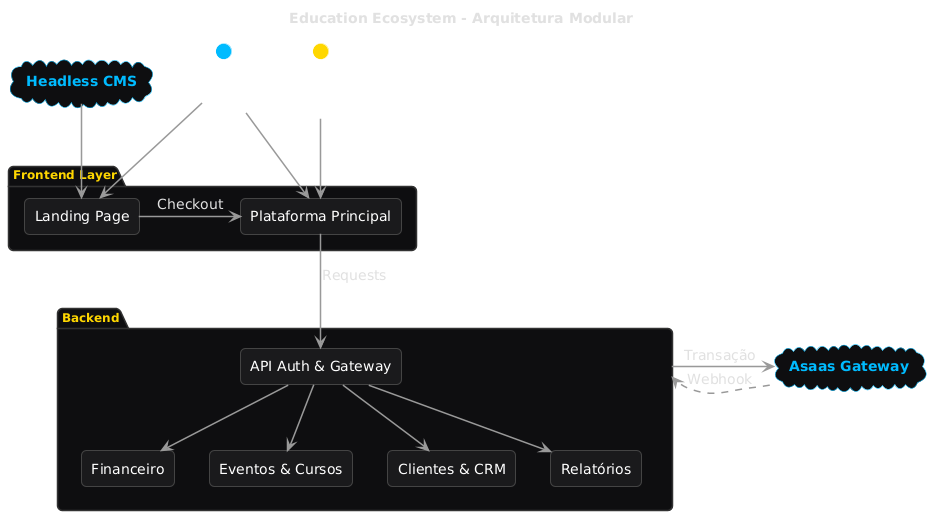

The diagram above was rendered by PlantUML. Its source (embedded in the PNG):
@startuml
skinparam backgroundColor transparent
skinparam defaultFontName "Helvetica"
skinparam defaultFontSize 14
skinparam defaultFontColor #E0E0E0
skinparam roundCorner 10

skinparam arrow {
    Color #999999
    Thickness 1.5
}

' Estilo para Atores
skinparam actor {
    BackgroundColor #1a1a1c
    BorderColor #FFFFFF
    FontColor #FFFFFF
    FontStyle bold
}

' Estilo para Componentes
skinparam component {
    BackgroundColor #1a1a1c
    BorderColor #444444
    BorderThickness 1
    FontColor #FFFFFF
    Style rectangle
}

skinparam cloud {
    BackgroundColor #0f0f11
    BorderColor #00BBFF
    FontColor #00BBFF
    FontStyle bold
}

' Estilo para Pacotes
skinparam package {
    BackgroundColor #0f0f11
    BorderColor #333333
    FontColor #FFD700
    FontSize 12
    FontStyle bold
}

title "Education Ecosystem - Arquitetura Modular"

' --- Atores ---
actor "Aluno" as User #00BBFF
actor "Admin" as Admin #FFD700

' --- Serviços Externos ---
cloud "Headless CMS" as Sanity
cloud "Asaas Gateway" as Asaas

' --- Frontend Layer ---
package "Frontend Layer" {
    component "Landing Page" as LP
    component "Plataforma Principal" as App
}

' --- Backend Layer (Modular) ---
package "Backend" {
    
    component "API Auth & Gateway" as Auth
    
 
        component "Financeiro" as Fin
        component "Eventos & Cursos" as Prod
        component "Clientes & CRM" as CRM
        component "Relatórios" as Rep

}

' --- Fluxos e Conexões ---

' 1. Entrada
Sanity -down-> LP
User -down-> LP
LP -right-> App : Checkout

' 2. Acesso à API (Centralizado no Auth)
User -down-> App
Admin -down-> App
App -down-> Auth : Requests

' 3. Distribuição Interna (Laravel)
Auth -down-> Fin
Auth -down-> Prod
Auth -down-> CRM
Auth -down-> Rep

' 4. Integrações Específicas
Backend -right-> Asaas : Transação
Asaas .left.> Backend : Webhook
@enduml